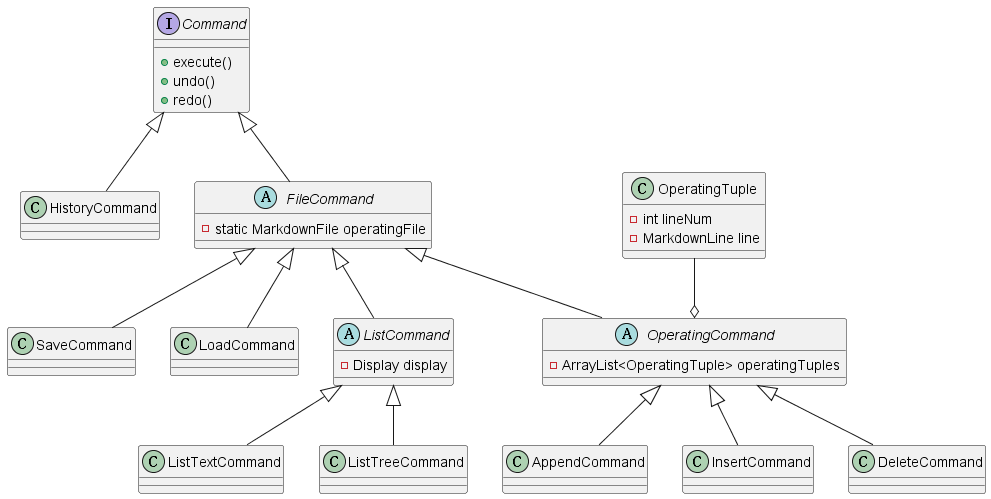

The diagram above was rendered by PlantUML. Its source (embedded in the PNG):
@startuml
interface Command{
    +execute()
    +undo()
    +redo()
}
Command <|-- FileCommand
abstract FileCommand{
    - static MarkdownFile operatingFile
}
FileCommand <|-- LoadCommand
FileCommand <|-- SaveCommand
FileCommand <|-- OperatingCommand
class OperatingTuple{
    - int lineNum
    - MarkdownLine line
}
abstract OperatingCommand{
    - ArrayList<OperatingTuple> operatingTuples
}
OperatingTuple --o OperatingCommand
OperatingCommand <|-- InsertCommand
OperatingCommand <|-- DeleteCommand
OperatingCommand <|-- AppendCommand
FileCommand <|-- ListCommand
ListCommand <|-- ListTextCommand
ListCommand <|-- ListTreeCommand
abstract ListCommand{
    - Display display
}


Command <|-- HistoryCommand
@enduml